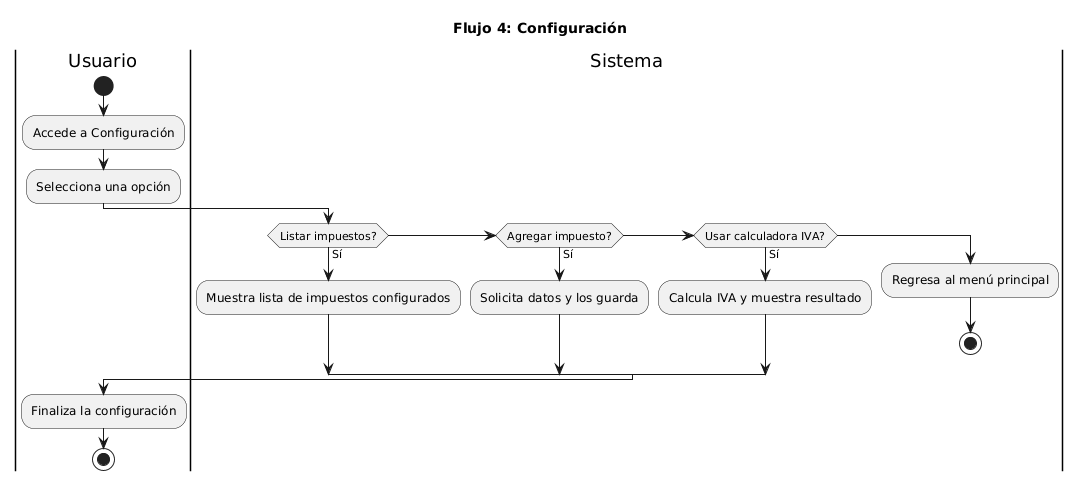

The diagram above was rendered by PlantUML. Its source (embedded in the PNG):
@startuml
title Flujo 4: Configuración

|Usuario|
start
:Accede a Configuración;
:Selecciona una opción;

|Sistema|
if (Listar impuestos?) then (Sí)
  :Muestra lista de impuestos configurados;
elseif (Agregar impuesto?) then (Sí)
  :Solicita datos y los guarda;
elseif (Usar calculadora IVA?) then (Sí)
  :Calcula IVA y muestra resultado;
else
  :Regresa al menú principal;
  stop
endif

|Usuario|
:Finaliza la configuración;

stop
@enduml